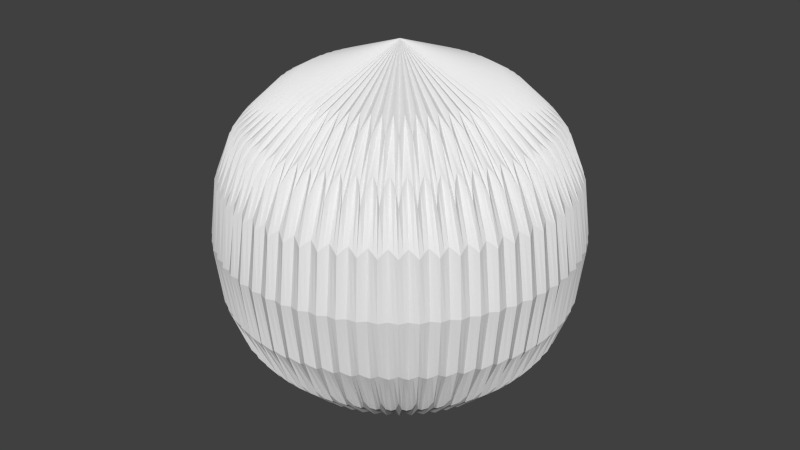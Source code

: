 # Source: Test_1.blend  (saved by Blender 2.67.0; exported with 4.5.12 LTS)
import bpy
from mathutils import Matrix  # noqa: F401  (used for matrix-valued properties, if any)

bpy.ops.wm.read_factory_settings(use_empty=True)
scene = bpy.context.scene
scene.name = 'Scene'

# ---- collections
col_collection_1 = bpy.data.collections.new('Collection 1'); scene.collection.children.link(col_collection_1)

# ---- world
world_world = bpy.data.worlds.new('World'); scene.world = world_world
world_world.color = (0.05088, 0.05088, 0.05088)
world_world.use_sun_shadow = False
world_world.sun_shadow_jitter_overblur = 0.0
world_world.cycles.sampling_method = 'MANUAL'
world_world.cycles.sample_map_resolution = 256

# ---- meshes
me_cylinder_001 = bpy.data.meshes.new('Cylinder.001')
me_cylinder_001.from_pydata([(0.0, 1.0, -1.0), (0.0, 1.0, 1.0), (0.1951, 0.9808, -1.0), (0.1951, 0.9808, 1.0), (0.3827, 0.9239, -1.0), (0.3827, 0.9239, 1.0), (0.5556, 0.8315, -1.0), (0.5556, 0.8315, 1.0), (0.7071, 0.7071, -1.0), (0.7071, 0.7071, 1.0), (0.8315, 0.5556, -1.0), (0.8315, 0.5556, 1.0), (0.9239, 0.3827, -1.0), (0.9239, 0.3827, 1.0), (0.9808, 0.1951, -1.0), (0.9808, 0.1951, 1.0), (1.0, 7.55e-08, -1.0), (1.0, 7.55e-08, 1.0), (0.9808, -0.1951, -1.0), (0.9808, -0.1951, 1.0), (0.9239, -0.3827, -1.0), (0.9239, -0.3827, 1.0), (0.8315, -0.5556, -1.0), (0.8315, -0.5556, 1.0), (0.7071, -0.7071, -1.0), (0.7071, -0.7071, 1.0), (0.5556, -0.8315, -1.0), (0.5556, -0.8315, 1.0), (0.3827, -0.9239, -1.0), (0.3827, -0.9239, 1.0), (0.1951, -0.9808, -1.0), (0.1951, -0.9808, 1.0), (-3.258e-07, -1.0, -1.0), (-3.258e-07, -1.0, 1.0), (-0.1951, -0.9808, -1.0), (-0.1951, -0.9808, 1.0), (-0.3827, -0.9239, -1.0), (-0.3827, -0.9239, 1.0), (-0.5556, -0.8315, -1.0), (-0.5556, -0.8315, 1.0), (-0.7071, -0.7071, -1.0), (-0.7071, -0.7071, 1.0), (-0.8315, -0.5556, -1.0), (-0.8315, -0.5556, 1.0), (-0.9239, -0.3827, -1.0), (-0.9239, -0.3827, 1.0), (-0.9808, -0.1951, -1.0), (-0.9808, -0.1951, 1.0), (-1.0, 9.656e-07, -1.0), (-1.0, 9.656e-07, 1.0), (-0.9808, 0.1951, -1.0), (-0.9808, 0.1951, 1.0), (-0.9239, 0.3827, -1.0), (-0.9239, 0.3827, 1.0), (-0.8315, 0.5556, -1.0), (-0.8315, 0.5556, 1.0), (-0.7071, 0.7071, -1.0), (-0.7071, 0.7071, 1.0), (-0.5556, 0.8315, -1.0), (-0.5556, 0.8315, 1.0), (-0.3827, 0.9239, -1.0), (-0.3827, 0.9239, 1.0), (-0.1951, 0.9808, -1.0), (-0.1951, 0.9808, 1.0), (0.09755, 0.9904, -1.0), (0.09755, 0.9904, 1.0), (0.2889, 0.9523, -1.0), (0.2889, 0.9523, 1.0), (0.4691, 0.8777, -1.0), (0.4691, 0.8777, 1.0), (0.6313, 0.7693, -1.0), (0.6313, 0.7693, 1.0), (0.7693, 0.6313, -1.0), (0.7693, 0.6313, 1.0), (0.8777, 0.4691, -1.0), (0.8777, 0.4691, 1.0), (0.9523, 0.2889, -1.0), (0.9523, 0.2889, 1.0), (0.9904, 0.09755, -1.0), (0.9904, 0.09755, 1.0), (0.9904, -0.09755, -1.0), (0.9904, -0.09755, 1.0), (0.9523, -0.2889, -1.0), (0.9523, -0.2889, 1.0), (0.8777, -0.4691, -1.0), (0.8777, -0.4691, 1.0), (0.7693, -0.6313, -1.0), (0.7693, -0.6313, 1.0), (0.6313, -0.7693, -1.0), (0.6313, -0.7693, 1.0), (0.4691, -0.8777, -1.0), (0.4691, -0.8777, 1.0), (0.2889, -0.9523, -1.0), (0.2889, -0.9523, 1.0), (0.09754, -0.9904, -1.0), (0.09754, -0.9904, 1.0), (-0.09755, -0.9904, -1.0), (-0.09755, -0.9904, 1.0), (-0.2889, -0.9523, -1.0), (-0.2889, -0.9523, 1.0), (-0.4691, -0.8777, -1.0), (-0.4691, -0.8777, 1.0), (-0.6313, -0.7693, -1.0), (-0.6313, -0.7693, 1.0), (-0.7693, -0.6313, -1.0), (-0.7693, -0.6313, 1.0), (-0.8777, -0.4691, -1.0), (-0.8777, -0.4691, 1.0), (-0.9523, -0.2889, -1.0), (-0.9523, -0.2889, 1.0), (-0.9904, -0.09754, -1.0), (-0.9904, -0.09754, 1.0), (-0.9904, 0.09755, -1.0), (-0.9904, 0.09755, 1.0), (-0.9523, 0.2889, -1.0), (-0.9523, 0.2889, 1.0), (-0.8777, 0.4691, -1.0), (-0.8777, 0.4691, 1.0), (-0.7693, 0.6313, -1.0), (-0.7693, 0.6313, 1.0), (-0.6313, 0.7693, -1.0), (-0.6313, 0.7693, 1.0), (-0.4691, 0.8777, -1.0), (-0.4691, 0.8777, 1.0), (-0.2889, 0.9523, -1.0), (-0.2889, 0.9523, 1.0), (-0.09754, 0.9904, -1.0), (-0.09754, 0.9904, 1.0)], [], [(64, 65, 3, 2), (66, 67, 5, 4), (68, 69, 7, 6), (70, 71, 9, 8), (72, 73, 11, 10), (74, 75, 13, 12), (76, 77, 15, 14), (78, 79, 17, 16), (80, 81, 19, 18), (82, 83, 21, 20), (84, 85, 23, 22), (86, 87, 25, 24), (88, 89, 27, 26), (90, 91, 29, 28), (92, 93, 31, 30), (94, 95, 33, 32), (96, 97, 35, 34), (98, 99, 37, 36), (100, 101, 39, 38), (102, 103, 41, 40), (104, 105, 43, 42), (106, 107, 45, 44), (108, 109, 47, 46), (110, 111, 49, 48), (112, 113, 51, 50), (114, 115, 53, 52), (116, 117, 55, 54), (118, 119, 57, 56), (120, 121, 59, 58), (122, 123, 61, 60), (3, 65, 1, 127, 63, 125, 61, 123, 59, 121, 57, 119, 55, 117, 53, 115, 51, 113, 49, 111, 47, 109, 45, 107, 43, 105, 41, 103, 39, 101, 37, 99, 35, 97, 33, 95, 31, 93, 29, 91, 27, 89, 25, 87, 23, 85, 21, 83, 19, 81, 17, 79, 15, 77, 13, 75, 11, 73, 9, 71, 7, 69, 5, 67), (126, 127, 1, 0), (124, 125, 63, 62), (0, 64, 2, 66, 4, 68, 6, 70, 8, 72, 10, 74, 12, 76, 14, 78, 16, 80, 18, 82, 20, 84, 22, 86, 24, 88, 26, 90, 28, 92, 30, 94, 32, 96, 34, 98, 36, 100, 38, 102, 40, 104, 42, 106, 44, 108, 46, 110, 48, 112, 50, 114, 52, 116, 54, 118, 56, 120, 58, 122, 60, 124, 62, 126), (0, 1, 65, 64), (2, 3, 67, 66), (4, 5, 69, 68), (6, 7, 71, 70), (8, 9, 73, 72), (10, 11, 75, 74), (12, 13, 77, 76), (14, 15, 79, 78), (16, 17, 81, 80), (18, 19, 83, 82), (20, 21, 85, 84), (22, 23, 87, 86), (24, 25, 89, 88), (26, 27, 91, 90), (28, 29, 93, 92), (30, 31, 95, 94), (32, 33, 97, 96), (34, 35, 99, 98), (36, 37, 101, 100), (38, 39, 103, 102), (40, 41, 105, 104), (42, 43, 107, 106), (44, 45, 109, 108), (46, 47, 111, 110), (48, 49, 113, 112), (50, 51, 115, 114), (52, 53, 117, 116), (54, 55, 119, 118), (56, 57, 121, 120), (58, 59, 123, 122), (62, 63, 127, 126), (60, 61, 125, 124)])
me_cylinder_001.use_remesh_preserve_volume = False
me_cylinder_001.use_remesh_preserve_attributes = False
me_cylinder_001.use_mirror_vertex_groups = False
me_cylinder_001.update()

# ---- objects
ob_cylinder = bpy.data.objects.new('Cylinder', me_cylinder_001)

# ---- transforms, parenting, visibility, modifiers, constraints
ob_cylinder.location = (0.0, 0.0, 0.0)
ob_cylinder.lineart.crease_threshold = 0.0
_m = ob_cylinder.modifiers.new('Subsurf', 'SUBSURF')
_m.uv_smooth = 'PRESERVE_CORNERS'
_m.quality = 2
_m.show_only_control_edges = False

# ---- collection membership
col_collection_1.objects.link(ob_cylinder)

# ---- scene / render settings (as saved in the file)
scene.frame_start = 1; scene.frame_end = 250; scene.frame_set(152)
scene.render.engine = 'BLENDER_EEVEE_NEXT'
scene.render.image_settings.color_mode = 'RGB'
scene.render.image_settings.compression = 90
scene.render.resolution_percentage = 50
scene.render.dither_intensity = 0.0
scene.cycles.use_denoising = False
scene.cycles.samples = 10
scene.cycles.sampling_pattern = 'TABULATED_SOBOL'
scene.cycles.light_sampling_threshold = 0.0
scene.cycles.use_adaptive_sampling = False
scene.cycles.use_light_tree = False
scene.cycles.blur_glossy = 0.0
scene.cycles.volume_bounces = 1
scene.cycles.pixel_filter_type = 'GAUSSIAN'
scene.cycles.sample_clamp_indirect = 0.0
scene.view_settings.view_transform = 'Standard'
bpy.context.view_layer.update()

# ---- added for rendering (the .blend has no active camera and no usable light): camera, sun
cam_auto = bpy.data.cameras.new('AutoCamera')
cam_auto.lens = 50.0
cam_auto.sensor_width = 36.0
cam_auto.clip_end = 1000.0
ob_auto_camera = bpy.data.objects.new('AutoCamera', cam_auto)
scene.collection.objects.link(ob_auto_camera)
ob_auto_camera.location = (3.20507, -3.84609, 2.56406)
ob_auto_camera.rotation_euler = (1.09748, -7.21219e-08, 0.694738)
scene.camera = ob_auto_camera
light_auto_sun = bpy.data.lights.new('AutoSun', 'SUN')
light_auto_sun.energy = 3.0
light_auto_sun.angle = 0.0523599
ob_auto_sun = bpy.data.objects.new('AutoSun', light_auto_sun)
scene.collection.objects.link(ob_auto_sun)
ob_auto_sun.rotation_euler = (0.872665, 0.174533, 0.523599)
bpy.context.view_layer.update()
